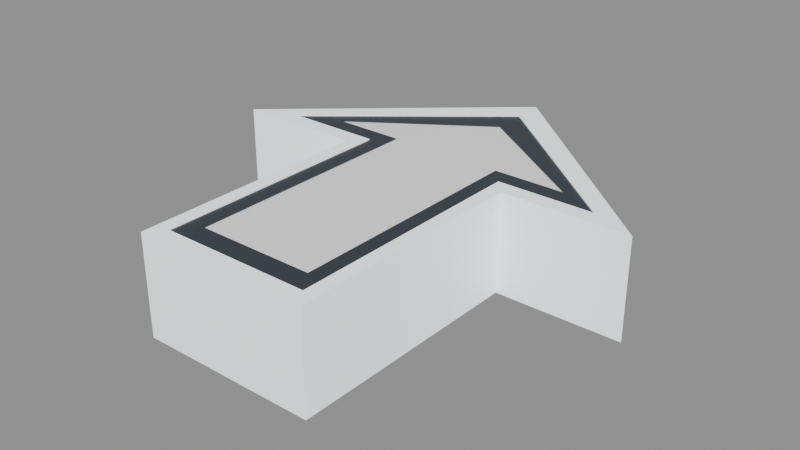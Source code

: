 # Source: outline-v1.blend  (saved by Blender 4.0.36; exported with 4.5.12 LTS)
import bpy
from mathutils import Matrix  # noqa: F401  (used for matrix-valued properties, if any)

bpy.ops.wm.read_factory_settings(use_empty=True)
scene = bpy.context.scene
scene.name = 'Scene'

# ---- materials (node trees are filled in below, after node groups)
mat_mat_white = bpy.data.materials.new('mat/white')
mat_mat_white.use_transparent_shadow = False
mat_mat_white.diffuse_color = (0.95, 0.98, 1.0, 1.0)
mat_mat_charcoal = bpy.data.materials.new('mat/charcoal')
mat_mat_charcoal.use_transparent_shadow = False
mat_mat_charcoal.diffuse_color = (0.035, 0.045, 0.06, 1.0)
mat_mat_tint_base = bpy.data.materials.new('mat/tint_base')
mat_mat_tint_base.use_transparent_shadow = False
mat_mat_tint_base.diffuse_color = (0.92, 0.92, 0.92, 1.0)

# ---- material node trees
mat_mat_white.use_nodes = True; mat_mat_white.node_tree.nodes.clear()
_N = mat_mat_white.node_tree.nodes; _L = mat_mat_white.node_tree.links
n0 = _N.new('ShaderNodeBsdfPrincipled'); n0.name = 'Principled BSDF'; n0.location = (10, 300)
n0.inputs[0].default_value = (0.95, 0.98, 1.0, 1.0)
n0.inputs[2].default_value = 0.3
n0.inputs[3].default_value = 1.45
n0.inputs[27].default_value = (0.95, 0.98, 1.0, 1.0)
n0.inputs[28].default_value = 0.45
n1 = _N.new('ShaderNodeOutputMaterial'); n1.name = 'Material Output'; n1.location = (300, 300)
_L.new(n0.outputs[0], n1.inputs[0])
n1.is_active_output = True
mat_mat_charcoal.use_nodes = True; mat_mat_charcoal.node_tree.nodes.clear()
_N = mat_mat_charcoal.node_tree.nodes; _L = mat_mat_charcoal.node_tree.links
n0 = _N.new('ShaderNodeBsdfPrincipled'); n0.name = 'Principled BSDF'; n0.location = (10, 300)
n0.inputs[0].default_value = (0.035, 0.045, 0.06, 1.0)
n0.inputs[2].default_value = 0.43
n0.inputs[3].default_value = 1.45
n0.inputs[27].default_value = (0.035, 0.045, 0.06, 1.0)
n1 = _N.new('ShaderNodeOutputMaterial'); n1.name = 'Material Output'; n1.location = (300, 300)
_L.new(n0.outputs[0], n1.inputs[0])
n1.is_active_output = True
mat_mat_tint_base.use_nodes = True; mat_mat_tint_base.node_tree.nodes.clear()
_N = mat_mat_tint_base.node_tree.nodes; _L = mat_mat_tint_base.node_tree.links
n0 = _N.new('ShaderNodeBsdfPrincipled'); n0.name = 'Principled BSDF'; n0.location = (10, 300)
n0.inputs[0].default_value = (0.92, 0.92, 0.92, 1.0)
n0.inputs[2].default_value = 0.34
n0.inputs[3].default_value = 1.45
n0.inputs[27].default_value = (0.92, 0.92, 0.92, 1.0)
n0.inputs[28].default_value = 0.08
n1 = _N.new('ShaderNodeOutputMaterial'); n1.name = 'Material Output'; n1.location = (300, 300)
_L.new(n0.outputs[0], n1.inputs[0])
n1.is_active_output = True

# ---- meshes
me_directional_arrow_outline_v1_mesh = bpy.data.meshes.new('directional-arrow/outline-v1/mesh')
me_directional_arrow_outline_v1_mesh.from_pydata([(-0.16, -0.39, -0.09), (0.16, -0.39, -0.09), (0.16, 0.05, -0.09), (0.39, 0.05, -0.09), (0.0, 0.39, -0.09), (-0.39, 0.05, -0.09), (-0.16, 0.05, -0.09), (-0.16, -0.39, 0.09), (0.16, -0.39, 0.09), (0.16, 0.05, 0.09), (0.39, 0.05, 0.09), (0.0, 0.39, 0.09), (-0.39, 0.05, 0.09), (-0.16, 0.05, 0.09), (-0.135, -0.36, -0.09), (0.135, -0.36, -0.09), (0.135, 0.08, -0.09), (0.31, 0.08, -0.09), (0.0, 0.335, -0.09), (-0.31, 0.08, -0.09), (-0.135, 0.08, -0.09), (-0.135, -0.36, 0.09), (0.135, -0.36, 0.09), (0.135, 0.08, 0.09), (0.31, 0.08, 0.09), (0.0, 0.335, 0.09), (-0.31, 0.08, 0.09), (-0.135, 0.08, 0.09), (-0.135, -0.36, -0.088), (0.135, -0.36, -0.088), (0.135, 0.08, -0.088), (0.31, 0.08, -0.088), (0.0, 0.335, -0.088), (-0.31, 0.08, -0.088), (-0.135, 0.08, -0.088), (-0.135, -0.36, 0.088), (0.135, -0.36, 0.088), (0.135, 0.08, 0.088), (0.31, 0.08, 0.088), (0.0, 0.335, 0.088), (-0.31, 0.08, 0.088), (-0.135, 0.08, 0.088), (-0.105, -0.32, -0.088), (0.105, -0.32, -0.088), (0.105, 0.115, -0.088), (0.235, 0.115, -0.088), (0.0, 0.275, -0.088), (-0.235, 0.115, -0.088), (-0.105, 0.115, -0.088), (-0.105, -0.32, 0.088), (0.105, -0.32, 0.088), (0.105, 0.115, 0.088), (0.235, 0.115, 0.088), (0.0, 0.275, 0.088), (-0.235, 0.115, 0.088), (-0.105, 0.115, 0.088), (-0.105, -0.32, -0.086), (0.105, -0.32, -0.086), (0.105, 0.115, -0.086), (0.235, 0.115, -0.086), (0.0, 0.275, -0.086), (-0.235, 0.115, -0.086), (-0.105, 0.115, -0.086), (-0.105, -0.32, 0.086), (0.105, -0.32, 0.086), (0.105, 0.115, 0.086), (0.235, 0.115, 0.086), (0.0, 0.275, 0.086), (-0.235, 0.115, 0.086), (-0.105, 0.115, 0.086)], [], [(0, 1, 8), (0, 8, 7), (14, 22, 15), (14, 21, 22), (0, 15, 1), (0, 14, 15), (7, 8, 22), (7, 22, 21), (1, 2, 9), (1, 9, 8), (15, 23, 16), (15, 22, 23), (1, 16, 2), (1, 15, 16), (8, 9, 23), (8, 23, 22), (2, 3, 10), (2, 10, 9), (16, 24, 17), (16, 23, 24), (2, 17, 3), (2, 16, 17), (9, 10, 24), (9, 24, 23), (3, 4, 11), (3, 11, 10), (17, 25, 18), (17, 24, 25), (3, 18, 4), (3, 17, 18), (10, 11, 25), (10, 25, 24), (4, 5, 12), (4, 12, 11), (18, 26, 19), (18, 25, 26), (4, 19, 5), (4, 18, 19), (11, 12, 26), (11, 26, 25), (5, 6, 13), (5, 13, 12), (19, 27, 20), (19, 26, 27), (5, 20, 6), (5, 19, 20), (12, 13, 27), (12, 27, 26), (6, 0, 7), (6, 7, 13), (20, 21, 14), (20, 27, 21), (6, 14, 0), (6, 20, 14), (13, 7, 21), (13, 21, 27), (28, 29, 36), (28, 36, 35), (42, 50, 43), (42, 49, 50), (28, 43, 29), (28, 42, 43), (35, 36, 50), (35, 50, 49), (29, 30, 37), (29, 37, 36), (43, 51, 44), (43, 50, 51), (29, 44, 30), (29, 43, 44), (36, 37, 51), (36, 51, 50), (30, 31, 38), (30, 38, 37), (44, 52, 45), (44, 51, 52), (30, 45, 31), (30, 44, 45), (37, 38, 52), (37, 52, 51), (31, 32, 39), (31, 39, 38), (45, 53, 46), (45, 52, 53), (31, 46, 32), (31, 45, 46), (38, 39, 53), (38, 53, 52), (32, 33, 40), (32, 40, 39), (46, 54, 47), (46, 53, 54), (32, 47, 33), (32, 46, 47), (39, 40, 54), (39, 54, 53), (33, 34, 41), (33, 41, 40), (47, 55, 48), (47, 54, 55), (33, 48, 34), (33, 47, 48), (40, 41, 55), (40, 55, 54), (34, 28, 35), (34, 35, 41), (48, 49, 42), (48, 55, 49), (34, 42, 28), (34, 48, 42), (41, 35, 49), (41, 49, 55), (62, 57, 56), (69, 63, 64), (62, 58, 57), (69, 64, 65), (58, 60, 59), (65, 66, 67), (62, 60, 58), (69, 65, 67), (60, 62, 61), (67, 68, 69), (56, 57, 64), (56, 64, 63), (57, 58, 65), (57, 65, 64), (58, 59, 66), (58, 66, 65), (59, 60, 67), (59, 67, 66), (60, 61, 68), (60, 68, 67), (61, 62, 69), (61, 69, 68), (62, 56, 63), (62, 63, 69)])
me_directional_arrow_outline_v1_mesh.polygons.foreach_set('material_index', [0, 0, 0, 0, 0, 0, 0, 0, 0, 0, 0, 0, 0, 0, 0, 0, 0, 0, 0, 0, 0, 0, 0, 0, 0, 0, 0, 0, 0, 0, 0, 0, 0, 0, 0, 0, 0, 0, 0, 0, 0, 0, 0, 0, 0, 0, 0, 0, 0, 0, 0, 0, 0, 0, 0, 0, 1, 1, 1, 1, 1, 1, 1, 1, 1, 1, 1, 1, 1, 1, 1, 1, 1, 1, 1, 1, 1, 1, 1, 1, 1, 1, 1, 1, 1, 1, 1, 1, 1, 1, 1, 1, 1, 1, 1, 1, 1, 1, 1, 1, 1, 1, 1, 1, 1, 1, 1, 1, 1, 1, 1, 1, 2, 2, 2, 2, 2, 2, 2, 2, 2, 2, 2, 2, 2, 2, 2, 2, 2, 2, 2, 2, 2, 2, 2, 2])
me_directional_arrow_outline_v1_mesh.materials.append(mat_mat_white)
me_directional_arrow_outline_v1_mesh.materials.append(mat_mat_charcoal)
me_directional_arrow_outline_v1_mesh.materials.append(mat_mat_tint_base)
me_directional_arrow_outline_v1_mesh.update()

# ---- objects
ob_directional_arrow_outline_v1 = bpy.data.objects.new('directional-arrow/outline-v1', me_directional_arrow_outline_v1_mesh)

# ---- transforms, parenting, visibility, modifiers, constraints
ob_directional_arrow_outline_v1.location = (0.0, 0.0, 0.0)

# ---- collection membership
scene.collection.objects.link(ob_directional_arrow_outline_v1)

# ---- scene / render settings (as saved in the file)
scene.frame_start = 1; scene.frame_end = 250; scene.frame_set(1)
scene.render.engine = 'BLENDER_EEVEE_NEXT'
scene.cycles.sampling_pattern = 'TABULATED_SOBOL'
bpy.context.view_layer.update()

# ---- added for rendering (the .blend has no active camera and no usable light): camera, sun + grey world if the file has none
cam_auto = bpy.data.cameras.new('AutoCamera')
cam_auto.lens = 50.0
cam_auto.sensor_width = 36.0
cam_auto.clip_end = 1000.0
ob_auto_camera = bpy.data.objects.new('AutoCamera', cam_auto)
scene.collection.objects.link(ob_auto_camera)
ob_auto_camera.location = (1.0341, -1.24092, 0.827281)
ob_auto_camera.rotation_euler = (1.09748, -7.21219e-08, 0.694738)
scene.camera = ob_auto_camera
light_auto_sun = bpy.data.lights.new('AutoSun', 'SUN')
light_auto_sun.energy = 3.0
light_auto_sun.angle = 0.0523599
ob_auto_sun = bpy.data.objects.new('AutoSun', light_auto_sun)
scene.collection.objects.link(ob_auto_sun)
ob_auto_sun.rotation_euler = (0.872665, 0.174533, 0.523599)
if scene.world is None:
    world_auto = bpy.data.worlds.new('AutoWorld')
    world_auto.color = (0.3, 0.3, 0.3)
    scene.world = world_auto
bpy.context.view_layer.update()
